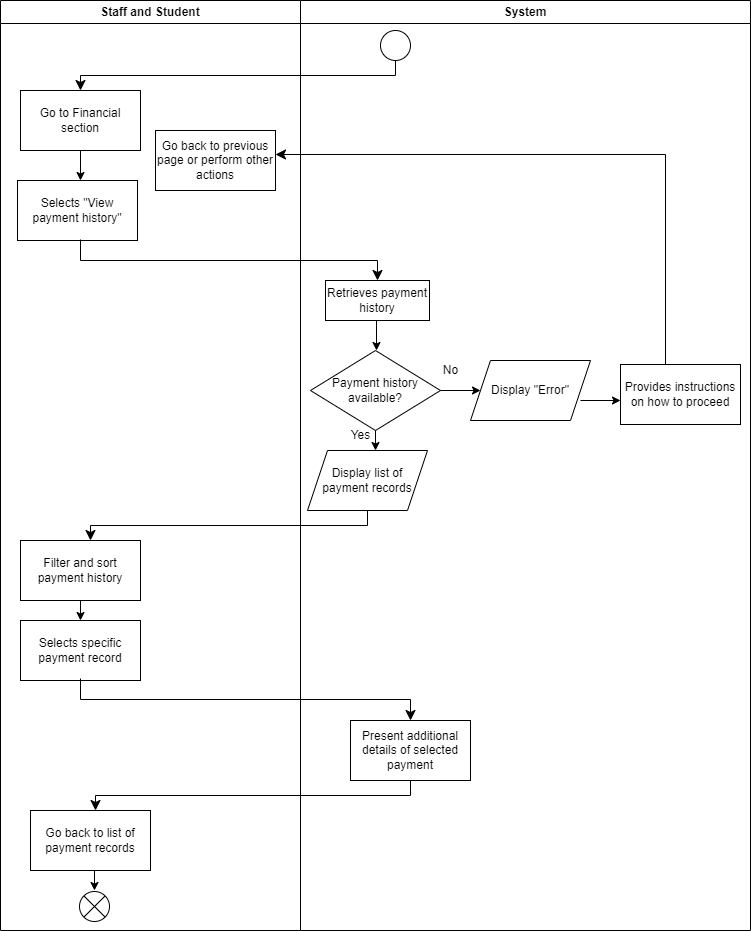

The diagram above was exported from draw.io. Its source (the exported page's mxGraphModel, read from the mxfile embedded in the PNG):
<mxGraphModel dx="1378" dy="725" grid="1" gridSize="10" guides="1" tooltips="1" connect="1" arrows="1" fold="1" page="1" pageScale="1" pageWidth="850" pageHeight="1100" math="0" shadow="0">
  <root>
    <mxCell id="0" />
    <mxCell id="1" parent="0" />
    <mxCell id="2" value="" style="ellipse;" parent="1" vertex="1">
      <mxGeometry x="590" y="30" width="30" height="30" as="geometry" />
    </mxCell>
    <mxCell id="3" value="" style="edgeStyle=elbowEdgeStyle;elbow=vertical;endArrow=classic;html=1;curved=0;rounded=0;endSize=8;startSize=8;" parent="1" edge="1">
      <mxGeometry width="50" height="50" relative="1" as="geometry">
        <mxPoint x="605" y="60" as="sourcePoint" />
        <mxPoint x="290" y="90" as="targetPoint" />
      </mxGeometry>
    </mxCell>
    <mxCell id="4" value="Go to Financial section" style="rounded=0;whiteSpace=wrap;html=1;" parent="1" vertex="1">
      <mxGeometry x="230" y="90" width="120" height="60" as="geometry" />
    </mxCell>
    <mxCell id="5" value="" style="endArrow=classic;html=1;" parent="1" edge="1">
      <mxGeometry width="50" height="50" relative="1" as="geometry">
        <mxPoint x="290" y="150" as="sourcePoint" />
        <mxPoint x="290" y="180" as="targetPoint" />
      </mxGeometry>
    </mxCell>
    <mxCell id="6" value="Selects &quot;View payment history&quot;" style="rounded=0;whiteSpace=wrap;html=1;" parent="1" vertex="1">
      <mxGeometry x="227" y="180" width="120" height="60" as="geometry" />
    </mxCell>
    <mxCell id="7" value="" style="edgeStyle=elbowEdgeStyle;elbow=vertical;endArrow=classic;html=1;curved=0;rounded=0;endSize=8;startSize=8;entryX=0.5;entryY=0;entryDx=0;entryDy=0;" parent="1" edge="1" target="8">
      <mxGeometry width="50" height="50" relative="1" as="geometry">
        <mxPoint x="290" y="239" as="sourcePoint" />
        <mxPoint x="610" y="260" as="targetPoint" />
      </mxGeometry>
    </mxCell>
    <mxCell id="8" value="Retrieves payment history" style="rounded=0;whiteSpace=wrap;html=1;" parent="1" vertex="1">
      <mxGeometry x="535" y="280" width="104" height="40" as="geometry" />
    </mxCell>
    <mxCell id="9" value="" style="endArrow=classic;html=1;" parent="1" edge="1">
      <mxGeometry width="50" height="50" relative="1" as="geometry">
        <mxPoint x="586" y="320" as="sourcePoint" />
        <mxPoint x="586" y="350" as="targetPoint" />
      </mxGeometry>
    </mxCell>
    <mxCell id="10" value="Payment history available?" style="rhombus;whiteSpace=wrap;html=1;" parent="1" vertex="1">
      <mxGeometry x="520" y="350" width="130" height="80" as="geometry" />
    </mxCell>
    <mxCell id="11" value="" style="endArrow=classic;html=1;" parent="1" edge="1">
      <mxGeometry width="50" height="50" relative="1" as="geometry">
        <mxPoint x="585" y="430" as="sourcePoint" />
        <mxPoint x="585" y="450" as="targetPoint" />
      </mxGeometry>
    </mxCell>
    <mxCell id="12" value="Display list of payment records" style="shape=parallelogram;perimeter=parallelogramPerimeter;whiteSpace=wrap;html=1;fixedSize=1;" parent="1" vertex="1">
      <mxGeometry x="517" y="450" width="120" height="60" as="geometry" />
    </mxCell>
    <mxCell id="13" value="" style="edgeStyle=elbowEdgeStyle;elbow=vertical;endArrow=classic;html=1;curved=0;rounded=0;endSize=8;startSize=8;" parent="1" edge="1" source="12">
      <mxGeometry width="50" height="50" relative="1" as="geometry">
        <mxPoint x="615" y="510" as="sourcePoint" />
        <mxPoint x="300" y="540" as="targetPoint" />
      </mxGeometry>
    </mxCell>
    <mxCell id="14" value="Filter and sort payment history" style="rounded=0;whiteSpace=wrap;html=1;" parent="1" vertex="1">
      <mxGeometry x="230" y="540" width="120" height="60" as="geometry" />
    </mxCell>
    <mxCell id="15" value="" style="endArrow=classic;html=1;" parent="1" edge="1">
      <mxGeometry width="50" height="50" relative="1" as="geometry">
        <mxPoint x="290" y="600" as="sourcePoint" />
        <mxPoint x="290" y="620" as="targetPoint" />
      </mxGeometry>
    </mxCell>
    <mxCell id="16" value="Selects specific payment record" style="rounded=0;whiteSpace=wrap;html=1;" parent="1" vertex="1">
      <mxGeometry x="230" y="620" width="120" height="60" as="geometry" />
    </mxCell>
    <mxCell id="17" value="" style="edgeStyle=elbowEdgeStyle;elbow=vertical;endArrow=classic;html=1;curved=0;rounded=0;endSize=8;startSize=8;" parent="1" edge="1">
      <mxGeometry width="50" height="50" relative="1" as="geometry">
        <mxPoint x="290" y="678" as="sourcePoint" />
        <mxPoint x="620" y="720" as="targetPoint" />
      </mxGeometry>
    </mxCell>
    <mxCell id="18" value="Present additional details of selected payment" style="rounded=0;whiteSpace=wrap;html=1;" parent="1" vertex="1">
      <mxGeometry x="560" y="720" width="120" height="60" as="geometry" />
    </mxCell>
    <mxCell id="19" value="" style="edgeStyle=elbowEdgeStyle;elbow=vertical;endArrow=classic;html=1;curved=0;rounded=0;endSize=8;startSize=8;" parent="1" edge="1">
      <mxGeometry width="50" height="50" relative="1" as="geometry">
        <mxPoint x="620" y="780" as="sourcePoint" />
        <mxPoint x="305" y="810" as="targetPoint" />
      </mxGeometry>
    </mxCell>
    <mxCell id="20" value="Go back to list of payment records" style="rounded=0;whiteSpace=wrap;html=1;" parent="1" vertex="1">
      <mxGeometry x="240" y="810" width="120" height="60" as="geometry" />
    </mxCell>
    <mxCell id="21" value="" style="endArrow=classic;html=1;" parent="1" edge="1">
      <mxGeometry width="50" height="50" relative="1" as="geometry">
        <mxPoint x="304" y="870" as="sourcePoint" />
        <mxPoint x="304" y="890" as="targetPoint" />
      </mxGeometry>
    </mxCell>
    <mxCell id="22" value="" style="shape=sumEllipse;perimeter=ellipsePerimeter;whiteSpace=wrap;html=1;backgroundOutline=1;" parent="1" vertex="1">
      <mxGeometry x="289" y="891" width="30" height="30" as="geometry" />
    </mxCell>
    <mxCell id="24" value="" style="endArrow=classic;html=1;" parent="1" edge="1">
      <mxGeometry width="50" height="50" relative="1" as="geometry">
        <mxPoint x="650" y="390" as="sourcePoint" />
        <mxPoint x="690" y="390" as="targetPoint" />
      </mxGeometry>
    </mxCell>
    <mxCell id="25" value="Display &quot;Error&quot;" style="shape=parallelogram;perimeter=parallelogramPerimeter;whiteSpace=wrap;html=1;fixedSize=1;" parent="1" vertex="1">
      <mxGeometry x="680" y="360" width="120" height="60" as="geometry" />
    </mxCell>
    <mxCell id="26" value="No" style="text;html=1;align=center;verticalAlign=middle;resizable=0;points=[];autosize=1;strokeColor=none;fillColor=none;" parent="1" vertex="1">
      <mxGeometry x="640" y="355" width="40" height="30" as="geometry" />
    </mxCell>
    <mxCell id="27" value="" style="endArrow=classic;html=1;" parent="1" edge="1">
      <mxGeometry width="50" height="50" relative="1" as="geometry">
        <mxPoint x="790" y="400" as="sourcePoint" />
        <mxPoint x="830" y="400" as="targetPoint" />
      </mxGeometry>
    </mxCell>
    <mxCell id="28" value="Provides instructions on how to proceed" style="rounded=0;whiteSpace=wrap;html=1;" parent="1" vertex="1">
      <mxGeometry x="830" y="364" width="120" height="60" as="geometry" />
    </mxCell>
    <mxCell id="29" value="" style="edgeStyle=elbowEdgeStyle;elbow=vertical;endArrow=classic;html=1;curved=0;rounded=0;endSize=8;startSize=8;" parent="1" edge="1">
      <mxGeometry width="50" height="50" relative="1" as="geometry">
        <mxPoint x="875" y="364" as="sourcePoint" />
        <mxPoint x="485" y="154" as="targetPoint" />
        <Array as="points">
          <mxPoint x="835" y="154" />
        </Array>
      </mxGeometry>
    </mxCell>
    <mxCell id="31" value="Go back to previous page or perform other actions" style="rounded=0;whiteSpace=wrap;html=1;" parent="1" vertex="1">
      <mxGeometry x="365" y="130" width="120" height="60" as="geometry" />
    </mxCell>
    <mxCell id="32" value="Staff and Student" style="swimlane;whiteSpace=wrap;html=1;" parent="1" vertex="1">
      <mxGeometry x="210" width="300" height="930" as="geometry" />
    </mxCell>
    <mxCell id="33" value="System" style="swimlane;whiteSpace=wrap;html=1;" parent="1" vertex="1">
      <mxGeometry x="510" width="450" height="930" as="geometry" />
    </mxCell>
    <mxCell id="23" value="Yes" style="text;html=1;align=center;verticalAlign=middle;resizable=0;points=[];autosize=1;strokeColor=none;fillColor=none;" parent="33" vertex="1">
      <mxGeometry x="40" y="420" width="40" height="30" as="geometry" />
    </mxCell>
  </root>
</mxGraphModel>